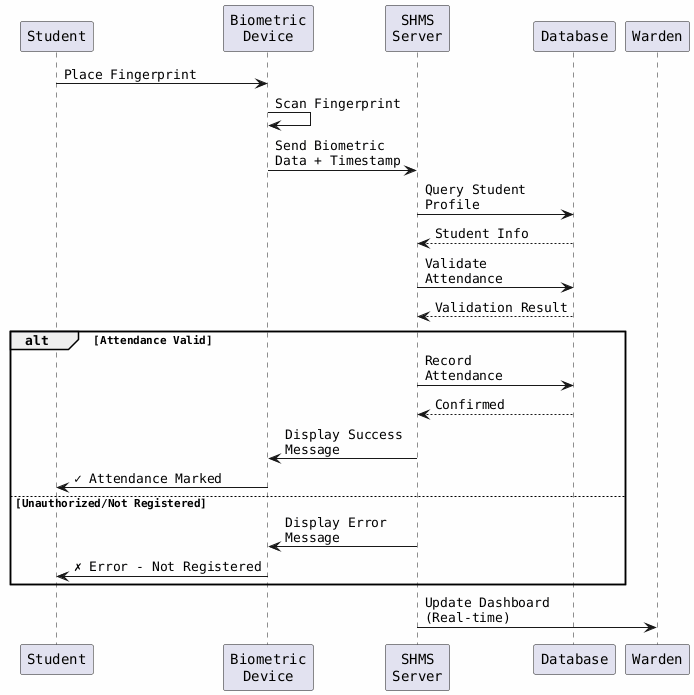

The diagram above was rendered by PlantUML. Its source (embedded in the PNG):
@startuml
!define ARROW_COLOR #000000
skinparam backgroundColor #FEFEFE
skinparam defaultFontName Courier

participant "Student" as S
participant "Biometric\nDevice" as BD
participant "SHMS\nServer" as Server
participant "Database" as DB
participant "Warden" as W

S -> BD: Place Fingerprint
BD -> BD: Scan Fingerprint
BD -> Server: Send Biometric\nData + Timestamp
Server -> DB: Query Student\nProfile
DB --> Server: Student Info
Server -> DB: Validate\nAttendance
DB --> Server: Validation Result
alt Attendance Valid
  Server -> DB: Record\nAttendance
  DB --> Server: Confirmed
  Server -> BD: Display Success\nMessage
  BD -> S: ✓ Attendance Marked
else Unauthorized/Not Registered
  Server -> BD: Display Error\nMessage
  BD -> S: ✗ Error - Not Registered
end
Server -> W: Update Dashboard\n(Real-time)
@enduml